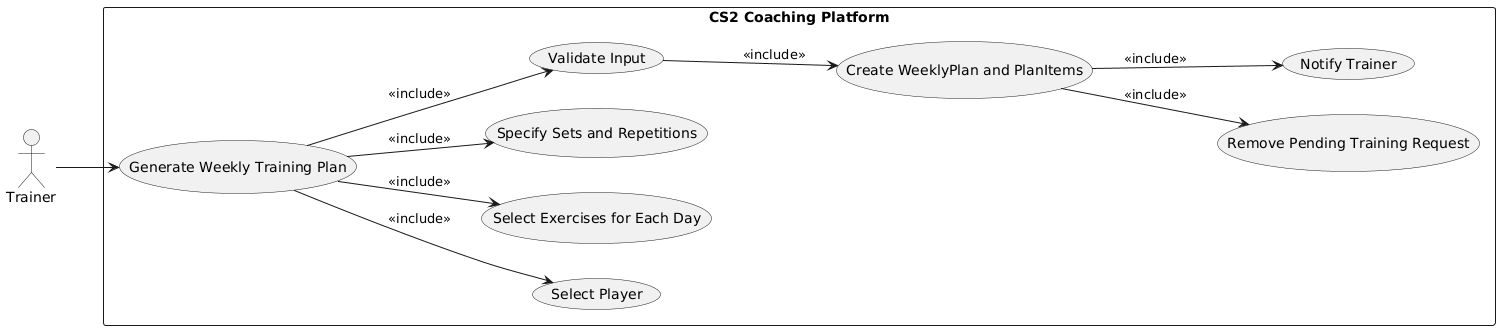

The diagram above was rendered by PlantUML. Its source (embedded in the PNG):
@startuml
left to right direction

actor Trainer

rectangle "CS2 Coaching Platform" {
    usecase "Generate Weekly Training Plan" as UC1
    usecase "Select Player" as UC2
    usecase "Select Exercises for Each Day" as UC3
    usecase "Specify Sets and Repetitions" as UC4
    usecase "Validate Input" as UC5
    usecase "Create WeeklyPlan and PlanItems" as UC6
    usecase "Remove Pending Training Request" as UC7
    usecase "Notify Trainer" as UC8
}

Trainer --> UC1
UC1 --> UC2 : <<include>>
UC1 --> UC3 : <<include>>
UC1 --> UC4 : <<include>>
UC1 --> UC5 : <<include>>
UC5 --> UC6 : <<include>>
UC6 --> UC7 : <<include>>
UC6 --> UC8 : <<include>>
@enduml